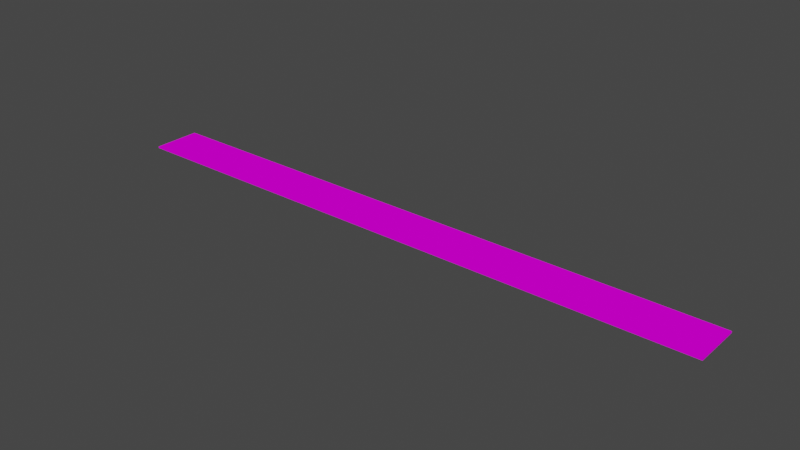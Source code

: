 # Source: Road.blend  (saved by Blender 3.6.13; exported with 4.5.12 LTS)
import bpy
from mathutils import Matrix  # noqa: F401  (used for matrix-valued properties, if any)

bpy.ops.wm.read_factory_settings(use_empty=True)
scene = bpy.context.scene
scene.name = 'Scene'

# ---- images (referenced by path relative to the original .blend; pixels are not part of the script)
import os
ASSET_DIR = os.environ.get("B2B_ASSET_DIR", "")  # directory of the original .blend (textures are referenced by path, not embedded)
HERE = os.path.dirname(os.path.abspath(__file__))  # packed textures are extracted next to this script under _unpacked/

def load_image(name, relpath, width, height, colorspace="sRGB"):
    """Load a texture the original file referenced (path relative to the .blend, or extracted next to this script)."""
    p = next((c for c in (os.path.join(HERE, relpath), os.path.join(ASSET_DIR, relpath)) if relpath and os.path.exists(c)), "")
    if p:
        img = bpy.data.images.load(p, check_existing=True)
        img.name = name
    else:  # same state as the original file: an image datablock whose file is absent (Cycles renders it pink)
        img = bpy.data.images.new(name, width, height)
        img.source = "FILE"
        img.filepath = "//" + (relpath or name)
    img.colorspace_settings.name = colorspace
    return img
img_road_jpg = load_image('Road.jpg', 'Road.jpg', 1024, 1024, 'sRGB')

# ---- materials (node trees are filled in below, after node groups)
mat_material = bpy.data.materials.new('Material')
mat_material.alpha_threshold = 0.0
mat_material.use_transparent_shadow = False
mat_material.roughness = 0.5
mat_material.line_color = (0.0, 0.0, 0.0, 1.0)

# ---- material node trees
mat_material.use_nodes = True; mat_material.node_tree.nodes.clear()
_N = mat_material.node_tree.nodes; _L = mat_material.node_tree.links
n0 = _N.new('ShaderNodeOutputMaterial'); n0.name = 'Material Output'; n0.location = (300, 300)
n1 = _N.new('ShaderNodeBsdfPrincipled'); n1.name = 'Principled BSDF'; n1.location = (10, 300)
n1.distribution = 'GGX'
n1.subsurface_method = 'RANDOM_WALK_SKIN'
n1.inputs[2].default_value = 1.0
n1.inputs[3].default_value = 1.45
n1.inputs[13].default_value = 0.0
n1.inputs[27].default_value = (0.0, 0.0, 0.0, 1.0)
n1.inputs[28].default_value = 1.0
n2 = _N.new('ShaderNodeTexImage'); n2.name = 'Image Texture'; n2.location = (-280, 275)
n2.image = img_road_jpg
_L.new(n1.outputs[0], n0.inputs[0])
_L.new(n2.outputs[0], n1.inputs[0])
n0.is_active_output = True

# ---- world
world_world = bpy.data.worlds.new('World'); scene.world = world_world
world_world.use_nodes = True; world_world.node_tree.nodes.clear()
_N = world_world.node_tree.nodes; _L = world_world.node_tree.links
n0 = _N.new('ShaderNodeOutputWorld'); n0.name = 'World Output'; n0.location = (300, 300)
n1 = _N.new('ShaderNodeBackground'); n1.name = 'Background'; n1.location = (10, 300)
n1.inputs[0].default_value = (0.05088, 0.05088, 0.05088, 1.0)
_L.new(n1.outputs[0], n0.inputs[0])
n0.is_active_output = True
world_world.color = (0.05088, 0.05088, 0.05088)
world_world.use_sun_shadow = False
world_world.sun_shadow_jitter_overblur = 0.0

# ---- meshes
me_cube = bpy.data.meshes.new('Cube')
me_cube.from_pydata([(1.0, 1.0, 1.0), (1.0, 1.0, -1.0), (1.0, -1.0, 1.0), (1.0, -1.0, -1.0), (-1.0, 1.0, 1.0), (-1.0, 1.0, -1.0), (-1.0, -1.0, 1.0), (-1.0, -1.0, -1.0)], [], [(0, 4, 6, 2), (3, 2, 6, 7), (7, 6, 4, 5), (5, 1, 3, 7), (1, 0, 2, 3), (5, 4, 0, 1)])
_uv = me_cube.uv_layers.new(name='UVMap')
_uv.uv.foreach_set('vector', [1.0, -4.134, 1.0, 5.134, 2.98e-08, 5.134, 0.0, -4.134, 1.0, 0.0, 1.0, 1.0, 0.0, 1.0, 0.0, 0.0, 0.0, 0.0, 0.0, 1.0, 1.0, 1.0, 1.0, 0.0, 0.0, 1.0, 1.0, 1.0, 1.0, 0.0, 0.0, 0.0, 1.0, 0.0, 1.0, 1.0, 0.0, 1.0, 0.0, 0.0, 0.0, 0.0, 0.0, 1.0, 1.0, 1.0, 1.0, 0.0])
me_cube.materials.append(mat_material)
me_cube.use_mirror_vertex_groups = False
me_cube.update()

# ---- objects
ob_road = bpy.data.objects.new('Road', me_cube)

# ---- transforms, parenting, visibility, modifiers, constraints
ob_road.location = (0.0, 0.0, 0.0)
ob_road.scale = (82.66, 6.548, 0.2207)
ob_road.lock_rotations_4d = False
ob_road.empty_display_type = 'ARROWS'
ob_road.lineart.crease_threshold = 0.0

# ---- collection membership
scene.collection.objects.link(ob_road)

# ---- scene / render settings (as saved in the file)
scene.frame_start = 1; scene.frame_end = 250; scene.frame_set(1)
scene.render.engine = 'BLENDER_EEVEE_NEXT'
scene.cycles.sampling_pattern = 'TABULATED_SOBOL'
scene.view_settings.view_transform = 'Filmic'
bpy.context.view_layer.update()

# ---- added for rendering (the .blend has no active camera and no usable light): camera, sun
cam_auto = bpy.data.cameras.new('AutoCamera')
cam_auto.lens = 50.0
cam_auto.sensor_width = 36.0
cam_auto.clip_end = 2692.83
ob_auto_camera = bpy.data.objects.new('AutoCamera', cam_auto)
scene.collection.objects.link(ob_auto_camera)
ob_auto_camera.location = (153.438, -184.126, 122.751)
ob_auto_camera.rotation_euler = (1.09748, -7.21219e-08, 0.694738)
scene.camera = ob_auto_camera
light_auto_sun = bpy.data.lights.new('AutoSun', 'SUN')
light_auto_sun.energy = 3.0
light_auto_sun.angle = 0.0523599
ob_auto_sun = bpy.data.objects.new('AutoSun', light_auto_sun)
scene.collection.objects.link(ob_auto_sun)
ob_auto_sun.rotation_euler = (0.872665, 0.174533, 0.523599)
bpy.context.view_layer.update()
